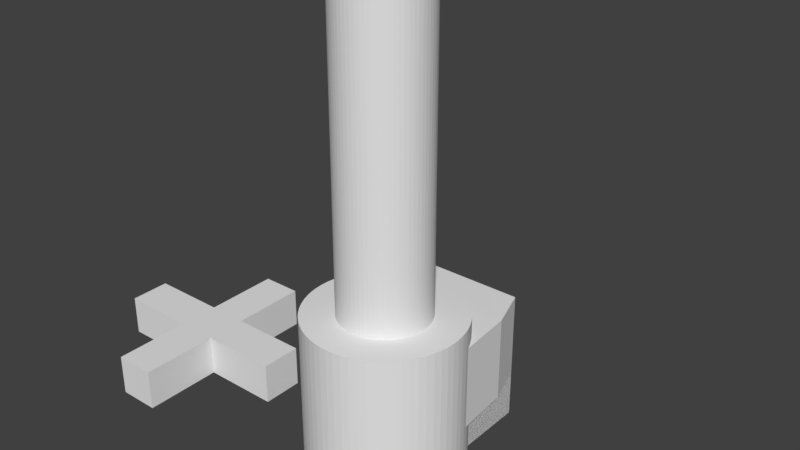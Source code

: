 # Source: blimitscrewcap.blend  (saved by Blender 2.79.0; exported with 4.5.12 LTS)
import bpy
from mathutils import Matrix  # noqa: F401  (used for matrix-valued properties, if any)

bpy.ops.wm.read_factory_settings(use_empty=True)
scene = bpy.context.scene
scene.name = 'Scene'

# ---- collections
col_collection_1 = bpy.data.collections.new('Collection 1'); scene.collection.children.link(col_collection_1)

# ---- materials (node trees are filled in below, after node groups)
mat_material = bpy.data.materials.new('Material')
mat_material.alpha_threshold = 0.0
mat_material.use_transparent_shadow = False
mat_material.roughness = 0.5
mat_material.line_color = (0.0, 0.0, 0.0, 1.0)

# ---- material node trees

# ---- world
world_world = bpy.data.worlds.new('World'); scene.world = world_world
world_world.color = (0.05088, 0.05088, 0.05088)
world_world.use_sun_shadow = False
world_world.sun_shadow_jitter_overblur = 0.0
world_world.cycles.sampling_method = 'MANUAL'

# ---- meshes
me_cube_002 = bpy.data.meshes.new('Cube.002')
me_cube_002.from_pydata([(-1.0, -1.0, -1.0), (-1.0, -1.0, 1.0), (-1.0, 1.0, -1.0), (-1.0, 1.0, 1.0), (1.0, -1.0, -1.0), (1.0, -1.0, 1.0), (1.0, 1.0, -1.0), (1.0, 1.0, 1.0)], [], [(0, 1, 3, 2), (2, 3, 7, 6), (6, 7, 5, 4), (4, 5, 1, 0), (2, 6, 4, 0), (7, 3, 1, 5)])
me_cube_002.use_remesh_preserve_volume = False
me_cube_002.use_remesh_preserve_attributes = False
me_cube_002.use_mirror_vertex_groups = False
me_cube_002.update()
me_cube_001 = bpy.data.meshes.new('Cube.001')
me_cube_001.from_pydata([(-1.0, -1.0, -1.0), (-1.0, -1.0, 1.0), (-1.0, 1.0, -1.0), (-1.0, 1.0, 1.0), (1.0, -1.0, -1.0), (1.0, -1.0, 1.0), (1.0, 1.0, -1.0), (1.0, 1.0, 1.0), (-1.0, -4.8, -1.0), (-1.0, -4.8, 1.0), (1.0, -4.8, 1.0), (1.0, -4.8, -1.0), (-4.8, 1.0, -1.0), (-4.8, -1.0, -1.0), (-4.8, -1.0, 1.0), (-4.8, 1.0, 1.0), (4.8, 1.0, 1.0), (4.8, 1.0, -1.0), (4.8, -1.0, -1.0), (4.8, -1.0, 1.0), (-1.0, 4.8, 1.0), (-1.0, 4.8, -1.0), (1.0, 4.8, -1.0), (1.0, 4.8, 1.0)], [], [(1, 3, 15, 14), (3, 7, 23, 20), (5, 4, 18, 19), (5, 1, 9, 10), (2, 6, 4, 0), (7, 3, 1, 5), (11, 10, 9, 8), (4, 5, 10, 11), (1, 0, 8, 9), (0, 4, 11, 8), (13, 14, 15, 12), (2, 0, 13, 12), (3, 2, 12, 15), (0, 1, 14, 13), (17, 16, 19, 18), (4, 6, 17, 18), (7, 5, 19, 16), (6, 7, 16, 17), (21, 20, 23, 22), (2, 3, 20, 21), (7, 6, 22, 23), (6, 2, 21, 22)])
me_cube_001.use_remesh_preserve_volume = False
me_cube_001.use_remesh_preserve_attributes = False
me_cube_001.use_mirror_vertex_groups = False
me_cube_001.update()
me_cylinder_001 = bpy.data.meshes.new('Cylinder.001')
me_cylinder_001.from_pydata([(0.0, 1.0, -1.0), (0.0, 1.0, 1.0), (0.09802, 0.9952, -1.0), (0.09802, 0.9952, 1.0), (0.1951, 0.9808, -1.0), (0.1951, 0.9808, 1.0), (0.2903, 0.9569, -1.0), (0.2903, 0.9569, 1.0), (0.3827, 0.9239, -1.0), (0.3827, 0.9239, 1.0), (0.4714, 0.8819, -1.0), (0.4714, 0.8819, 1.0), (0.5556, 0.8315, -1.0), (0.5556, 0.8315, 1.0), (0.6344, 0.773, -1.0), (0.6344, 0.773, 1.0), (0.7071, 0.7071, -1.0), (0.7071, 0.7071, 1.0), (0.773, 0.6344, -1.0), (0.773, 0.6344, 1.0), (0.8315, 0.5556, -1.0), (0.8315, 0.5556, 1.0), (0.8819, 0.4714, -1.0), (0.8819, 0.4714, 1.0), (0.9239, 0.3827, -1.0), (0.9239, 0.3827, 1.0), (0.9569, 0.2903, -1.0), (0.9569, 0.2903, 1.0), (0.9808, 0.1951, -1.0), (0.9808, 0.1951, 1.0), (0.9952, 0.09802, -1.0), (0.9952, 0.09802, 1.0), (1.0, -1.629e-07, -1.0), (1.0, -1.629e-07, 1.0), (0.9952, -0.09802, -1.0), (0.9952, -0.09802, 1.0), (0.9808, -0.1951, -1.0), (0.9808, -0.1951, 1.0), (0.9569, -0.2903, -1.0), (0.9569, -0.2903, 1.0), (0.9239, -0.3827, -1.0), (0.9239, -0.3827, 1.0), (0.8819, -0.4714, -1.0), (0.8819, -0.4714, 1.0), (0.8315, -0.5556, -1.0), (0.8315, -0.5556, 1.0), (0.773, -0.6344, -1.0), (0.773, -0.6344, 1.0), (0.7071, -0.7071, -1.0), (0.7071, -0.7071, 1.0), (0.6344, -0.773, -1.0), (0.6344, -0.773, 1.0), (0.5556, -0.8315, -1.0), (0.5556, -0.8315, 1.0), (0.4714, -0.8819, -1.0), (0.4714, -0.8819, 1.0), (0.3827, -0.9239, -1.0), (0.3827, -0.9239, 1.0), (0.2903, -0.9569, -1.0), (0.2903, -0.9569, 1.0), (0.1951, -0.9808, -1.0), (0.1951, -0.9808, 1.0), (0.09802, -0.9952, -1.0), (0.09802, -0.9952, 1.0), (-8.027e-07, -1.0, -1.0), (-8.027e-07, -1.0, 1.0), (-0.09802, -0.9952, -1.0), (-0.09802, -0.9952, 1.0), (-0.1951, -0.9808, -1.0), (-0.1951, -0.9808, 1.0), (-0.2903, -0.9569, -1.0), (-0.2903, -0.9569, 1.0), (-0.3827, -0.9239, -1.0), (-0.3827, -0.9239, 1.0), (-0.4714, -0.8819, -1.0), (-0.4714, -0.8819, 1.0), (-0.5556, -0.8315, -1.0), (-0.5556, -0.8315, 1.0), (-0.6344, -0.773, -1.0), (-0.6344, -0.773, 1.0), (-0.7071, -0.7071, -1.0), (-0.7071, -0.7071, 1.0), (-0.773, -0.6344, -1.0), (-0.773, -0.6344, 1.0), (-0.8315, -0.5556, -1.0), (-0.8315, -0.5556, 1.0), (-0.8819, -0.4714, -1.0), (-0.8819, -0.4714, 1.0), (-0.9239, -0.3827, -1.0), (-0.9239, -0.3827, 1.0), (-0.9569, -0.2903, -1.0), (-0.9569, -0.2903, 1.0), (-0.9808, -0.1951, -1.0), (-0.9808, -0.1951, 1.0), (-0.9952, -0.09802, -1.0), (-0.9952, -0.09802, 1.0), (-1.0, -4.649e-07, -1.0), (-1.0, -4.649e-07, 1.0), (-0.9952, 0.09802, -1.0), (-0.9952, 0.09802, 1.0), (-0.9808, 0.1951, -1.0), (-0.9808, 0.1951, 1.0), (-0.9569, 0.2903, -1.0), (-0.9569, 0.2903, 1.0), (-0.9239, 0.3827, -1.0), (-0.9239, 0.3827, 1.0), (-0.8819, 0.4714, -1.0), (-0.8819, 0.4714, 1.0), (-0.8315, 0.5556, -1.0), (-0.8315, 0.5556, 1.0), (-0.773, 0.6344, -1.0), (-0.773, 0.6344, 1.0), (-0.7071, 0.7071, -1.0), (-0.7071, 0.7071, 1.0), (-0.6344, 0.773, -1.0), (-0.6344, 0.773, 1.0), (-0.5556, 0.8315, -1.0), (-0.5556, 0.8315, 1.0), (-0.4714, 0.8819, -1.0), (-0.4714, 0.8819, 1.0), (-0.3827, 0.9239, -1.0), (-0.3827, 0.9239, 1.0), (-0.2903, 0.9569, -1.0), (-0.2903, 0.9569, 1.0), (-0.1951, 0.9808, -1.0), (-0.1951, 0.9808, 1.0), (-0.09802, 0.9952, -1.0), (-0.09802, 0.9952, 1.0)], [], [(0, 1, 3, 2), (2, 3, 5, 4), (4, 5, 7, 6), (6, 7, 9, 8), (8, 9, 11, 10), (10, 11, 13, 12), (12, 13, 15, 14), (14, 15, 17, 16), (16, 17, 19, 18), (18, 19, 21, 20), (20, 21, 23, 22), (22, 23, 25, 24), (24, 25, 27, 26), (26, 27, 29, 28), (28, 29, 31, 30), (30, 31, 33, 32), (32, 33, 35, 34), (34, 35, 37, 36), (36, 37, 39, 38), (38, 39, 41, 40), (40, 41, 43, 42), (42, 43, 45, 44), (44, 45, 47, 46), (46, 47, 49, 48), (48, 49, 51, 50), (50, 51, 53, 52), (52, 53, 55, 54), (54, 55, 57, 56), (56, 57, 59, 58), (58, 59, 61, 60), (60, 61, 63, 62), (62, 63, 65, 64), (64, 65, 67, 66), (66, 67, 69, 68), (68, 69, 71, 70), (70, 71, 73, 72), (72, 73, 75, 74), (74, 75, 77, 76), (76, 77, 79, 78), (78, 79, 81, 80), (80, 81, 83, 82), (82, 83, 85, 84), (84, 85, 87, 86), (86, 87, 89, 88), (88, 89, 91, 90), (90, 91, 93, 92), (92, 93, 95, 94), (94, 95, 97, 96), (96, 97, 99, 98), (98, 99, 101, 100), (100, 101, 103, 102), (102, 103, 105, 104), (104, 105, 107, 106), (106, 107, 109, 108), (108, 109, 111, 110), (110, 111, 113, 112), (112, 113, 115, 114), (114, 115, 117, 116), (116, 117, 119, 118), (118, 119, 121, 120), (120, 121, 123, 122), (122, 123, 125, 124), (3, 1, 127, 125, 123, 121, 119, 117, 115, 113, 111, 109, 107, 105, 103, 101, 99, 97, 95, 93, 91, 89, 87, 85, 83, 81, 79, 77, 75, 73, 71, 69, 67, 65, 63, 61, 59, 57, 55, 53, 51, 49, 47, 45, 43, 41, 39, 37, 35, 33, 31, 29, 27, 25, 23, 21, 19, 17, 15, 13, 11, 9, 7, 5), (124, 125, 127, 126), (126, 127, 1, 0), (0, 2, 4, 6, 8, 10, 12, 14, 16, 18, 20, 22, 24, 26, 28, 30, 32, 34, 36, 38, 40, 42, 44, 46, 48, 50, 52, 54, 56, 58, 60, 62, 64, 66, 68, 70, 72, 74, 76, 78, 80, 82, 84, 86, 88, 90, 92, 94, 96, 98, 100, 102, 104, 106, 108, 110, 112, 114, 116, 118, 120, 122, 124, 126)])
me_cylinder_001.use_remesh_preserve_volume = False
me_cylinder_001.use_remesh_preserve_attributes = False
me_cylinder_001.use_mirror_vertex_groups = False
me_cylinder_001.update()
me_cylinder_002 = bpy.data.meshes.new('Cylinder.002')
me_cylinder_002.from_pydata([(0.0, 1.0, -1.0), (0.0, 1.0, 1.0), (0.09802, 0.9952, -1.0), (0.09802, 0.9952, 1.0), (0.1951, 0.9808, -1.0), (0.1951, 0.9808, 1.0), (0.2903, 0.9569, -1.0), (0.2903, 0.9569, 1.0), (0.3827, 0.9239, -1.0), (0.3827, 0.9239, 1.0), (0.4714, 0.8819, -1.0), (0.4714, 0.8819, 1.0), (0.5556, 0.8315, -1.0), (0.5556, 0.8315, 1.0), (0.6344, 0.773, -1.0), (0.6344, 0.773, 1.0), (0.7071, 0.7071, -1.0), (0.7071, 0.7071, 1.0), (0.773, 0.6344, -1.0), (0.773, 0.6344, 1.0), (0.8315, 0.5556, -1.0), (0.8315, 0.5556, 1.0), (0.8819, 0.4714, -1.0), (0.8819, 0.4714, 1.0), (0.9239, 0.3827, -1.0), (0.9239, 0.3827, 1.0), (0.9569, 0.2903, -1.0), (0.9569, 0.2903, 1.0), (0.9808, 0.1951, -1.0), (0.9808, 0.1951, 1.0), (0.9952, 0.09802, -1.0), (0.9952, 0.09802, 1.0), (1.0, -1.629e-07, -1.0), (1.0, -1.629e-07, 1.0), (0.9952, -0.09802, -1.0), (0.9952, -0.09802, 1.0), (0.9808, -0.1951, -1.0), (0.9808, -0.1951, 1.0), (0.9569, -0.2903, -1.0), (0.9569, -0.2903, 1.0), (0.9239, -0.3827, -1.0), (0.9239, -0.3827, 1.0), (0.8819, -0.4714, -1.0), (0.8819, -0.4714, 1.0), (0.8315, -0.5556, -1.0), (0.8315, -0.5556, 1.0), (0.773, -0.6344, -1.0), (0.773, -0.6344, 1.0), (0.7071, -0.7071, -1.0), (0.7071, -0.7071, 1.0), (0.6344, -0.773, -1.0), (0.6344, -0.773, 1.0), (0.5556, -0.8315, -1.0), (0.5556, -0.8315, 1.0), (0.4714, -0.8819, -1.0), (0.4714, -0.8819, 1.0), (0.3827, -0.9239, -1.0), (0.3827, -0.9239, 1.0), (0.2903, -0.9569, -1.0), (0.2903, -0.9569, 1.0), (0.1951, -0.9808, -1.0), (0.1951, -0.9808, 1.0), (0.09802, -0.9952, -1.0), (0.09802, -0.9952, 1.0), (-8.027e-07, -1.0, -1.0), (-8.027e-07, -1.0, 1.0), (-0.09802, -0.9952, -1.0), (-0.09802, -0.9952, 1.0), (-0.1951, -0.9808, -1.0), (-0.1951, -0.9808, 1.0), (-0.2903, -0.9569, -1.0), (-0.2903, -0.9569, 1.0), (-0.3827, -0.9239, -1.0), (-0.3827, -0.9239, 1.0), (-0.4714, -0.8819, -1.0), (-0.4714, -0.8819, 1.0), (-0.5556, -0.8315, -1.0), (-0.5556, -0.8315, 1.0), (-0.6344, -0.773, -1.0), (-0.6344, -0.773, 1.0), (-0.7071, -0.7071, -1.0), (-0.7071, -0.7071, 1.0), (-0.773, -0.6344, -1.0), (-0.773, -0.6344, 1.0), (-0.8315, -0.5556, -1.0), (-0.8315, -0.5556, 1.0), (-0.8819, -0.4714, -1.0), (-0.8819, -0.4714, 1.0), (-0.9239, -0.3827, -1.0), (-0.9239, -0.3827, 1.0), (-0.9569, -0.2903, -1.0), (-0.9569, -0.2903, 1.0), (-0.9808, -0.1951, -1.0), (-0.9808, -0.1951, 1.0), (-0.9952, -0.09802, -1.0), (-0.9952, -0.09802, 1.0), (-1.0, -4.649e-07, -1.0), (-1.0, -4.649e-07, 1.0), (-0.9952, 0.09802, -1.0), (-0.9952, 0.09802, 1.0), (-0.9808, 0.1951, -1.0), (-0.9808, 0.1951, 1.0), (-0.9569, 0.2903, -1.0), (-0.9569, 0.2903, 1.0), (-0.9239, 0.3827, -1.0), (-0.9239, 0.3827, 1.0), (-0.8819, 0.4714, -1.0), (-0.8819, 0.4714, 1.0), (-0.8315, 0.5556, -1.0), (-0.8315, 0.5556, 1.0), (-0.773, 0.6344, -1.0), (-0.773, 0.6344, 1.0), (-0.7071, 0.7071, -1.0), (-0.7071, 0.7071, 1.0), (-0.6344, 0.773, -1.0), (-0.6344, 0.773, 1.0), (-0.5556, 0.8315, -1.0), (-0.5556, 0.8315, 1.0), (-0.4714, 0.8819, -1.0), (-0.4714, 0.8819, 1.0), (-0.3827, 0.9239, -1.0), (-0.3827, 0.9239, 1.0), (-0.2903, 0.9569, -1.0), (-0.2903, 0.9569, 1.0), (-0.1951, 0.9808, -1.0), (-0.1951, 0.9808, 1.0), (-0.09802, 0.9952, -1.0), (-0.09802, 0.9952, 1.0)], [], [(0, 1, 3, 2), (2, 3, 5, 4), (4, 5, 7, 6), (6, 7, 9, 8), (8, 9, 11, 10), (10, 11, 13, 12), (12, 13, 15, 14), (14, 15, 17, 16), (16, 17, 19, 18), (18, 19, 21, 20), (20, 21, 23, 22), (22, 23, 25, 24), (24, 25, 27, 26), (26, 27, 29, 28), (28, 29, 31, 30), (30, 31, 33, 32), (32, 33, 35, 34), (34, 35, 37, 36), (36, 37, 39, 38), (38, 39, 41, 40), (40, 41, 43, 42), (42, 43, 45, 44), (44, 45, 47, 46), (46, 47, 49, 48), (48, 49, 51, 50), (50, 51, 53, 52), (52, 53, 55, 54), (54, 55, 57, 56), (56, 57, 59, 58), (58, 59, 61, 60), (60, 61, 63, 62), (62, 63, 65, 64), (64, 65, 67, 66), (66, 67, 69, 68), (68, 69, 71, 70), (70, 71, 73, 72), (72, 73, 75, 74), (74, 75, 77, 76), (76, 77, 79, 78), (78, 79, 81, 80), (80, 81, 83, 82), (82, 83, 85, 84), (84, 85, 87, 86), (86, 87, 89, 88), (88, 89, 91, 90), (90, 91, 93, 92), (92, 93, 95, 94), (94, 95, 97, 96), (96, 97, 99, 98), (98, 99, 101, 100), (100, 101, 103, 102), (102, 103, 105, 104), (104, 105, 107, 106), (106, 107, 109, 108), (108, 109, 111, 110), (110, 111, 113, 112), (112, 113, 115, 114), (114, 115, 117, 116), (116, 117, 119, 118), (118, 119, 121, 120), (120, 121, 123, 122), (122, 123, 125, 124), (3, 1, 127, 125, 123, 121, 119, 117, 115, 113, 111, 109, 107, 105, 103, 101, 99, 97, 95, 93, 91, 89, 87, 85, 83, 81, 79, 77, 75, 73, 71, 69, 67, 65, 63, 61, 59, 57, 55, 53, 51, 49, 47, 45, 43, 41, 39, 37, 35, 33, 31, 29, 27, 25, 23, 21, 19, 17, 15, 13, 11, 9, 7, 5), (124, 125, 127, 126), (126, 127, 1, 0), (0, 2, 4, 6, 8, 10, 12, 14, 16, 18, 20, 22, 24, 26, 28, 30, 32, 34, 36, 38, 40, 42, 44, 46, 48, 50, 52, 54, 56, 58, 60, 62, 64, 66, 68, 70, 72, 74, 76, 78, 80, 82, 84, 86, 88, 90, 92, 94, 96, 98, 100, 102, 104, 106, 108, 110, 112, 114, 116, 118, 120, 122, 124, 126)])
me_cylinder_002.use_remesh_preserve_volume = False
me_cylinder_002.use_remesh_preserve_attributes = False
me_cylinder_002.use_mirror_vertex_groups = False
me_cylinder_002.update()
me_cylinder = bpy.data.meshes.new('Cylinder')
me_cylinder.from_pydata([(0.0, 1.0, -1.0), (0.0, 1.0, 1.0), (0.09802, 0.9952, -1.0), (0.09802, 0.9952, 1.0), (0.1951, 0.9808, -1.0), (0.1951, 0.9808, 1.0), (0.2903, 0.9569, -1.0), (0.2903, 0.9569, 1.0), (0.3827, 0.9239, -1.0), (0.3827, 0.9239, 1.0), (0.4714, 0.8819, -1.0), (0.4714, 0.8819, 1.0), (0.5556, 0.8315, -1.0), (0.5556, 0.8315, 1.0), (0.6344, 0.773, -1.0), (0.6344, 0.773, 1.0), (0.7071, 0.7071, -1.0), (0.7071, 0.7071, 1.0), (0.773, 0.6344, -1.0), (0.773, 0.6344, 1.0), (0.8315, 0.5556, -1.0), (0.8315, 0.5556, 1.0), (0.8819, 0.4714, -1.0), (0.8819, 0.4714, 1.0), (0.9239, 0.3827, -1.0), (0.9239, 0.3827, 1.0), (0.9569, 0.2903, -1.0), (0.9569, 0.2903, 1.0), (0.9808, 0.1951, -1.0), (0.9808, 0.1951, 1.0), (0.9952, 0.09802, -1.0), (0.9952, 0.09802, 1.0), (1.0, -1.629e-07, -1.0), (1.0, -1.629e-07, 1.0), (0.9952, -0.09802, -1.0), (0.9952, -0.09802, 1.0), (0.9808, -0.1951, -1.0), (0.9808, -0.1951, 1.0), (0.9569, -0.2903, -1.0), (0.9569, -0.2903, 1.0), (0.9239, -0.3827, -1.0), (0.9239, -0.3827, 1.0), (0.8819, -0.4714, -1.0), (0.8819, -0.4714, 1.0), (0.8315, -0.5556, -1.0), (0.8315, -0.5556, 1.0), (0.773, -0.6344, -1.0), (0.773, -0.6344, 1.0), (0.7071, -0.7071, -1.0), (0.7071, -0.7071, 1.0), (0.6344, -0.773, -1.0), (0.6344, -0.773, 1.0), (0.5556, -0.8315, -1.0), (0.5556, -0.8315, 1.0), (0.4714, -0.8819, -1.0), (0.4714, -0.8819, 1.0), (0.3827, -0.9239, -1.0), (0.3827, -0.9239, 1.0), (0.2903, -0.9569, -1.0), (0.2903, -0.9569, 1.0), (0.1951, -0.9808, -1.0), (0.1951, -0.9808, 1.0), (0.09802, -0.9952, -1.0), (0.09802, -0.9952, 1.0), (-8.027e-07, -1.0, -1.0), (-8.027e-07, -1.0, 1.0), (-0.09802, -0.9952, -1.0), (-0.09802, -0.9952, 1.0), (-0.1951, -0.9808, -1.0), (-0.1951, -0.9808, 1.0), (-0.2903, -0.9569, -1.0), (-0.2903, -0.9569, 1.0), (-0.3827, -0.9239, -1.0), (-0.3827, -0.9239, 1.0), (-0.4714, -0.8819, -1.0), (-0.4714, -0.8819, 1.0), (-0.5556, -0.8315, -1.0), (-0.5556, -0.8315, 1.0), (-0.6344, -0.773, -1.0), (-0.6344, -0.773, 1.0), (-0.7071, -0.7071, -1.0), (-0.7071, -0.7071, 1.0), (-0.773, -0.6344, -1.0), (-0.773, -0.6344, 1.0), (-0.8315, -0.5556, -1.0), (-0.8315, -0.5556, 1.0), (-0.8819, -0.4714, -1.0), (-0.8819, -0.4714, 1.0), (-0.9239, -0.3827, -1.0), (-0.9239, -0.3827, 1.0), (-0.9569, -0.2903, -1.0), (-0.9569, -0.2903, 1.0), (-0.9808, -0.1951, -1.0), (-0.9808, -0.1951, 1.0), (-0.9952, -0.09802, -1.0), (-0.9952, -0.09802, 1.0), (-1.0, -4.649e-07, -1.0), (-1.0, -4.649e-07, 1.0), (-0.9952, 0.09802, -1.0), (-0.9952, 0.09802, 1.0), (-0.9808, 0.1951, -1.0), (-0.9808, 0.1951, 1.0), (-0.9569, 0.2903, -1.0), (-0.9569, 0.2903, 1.0), (-0.9239, 0.3827, -1.0), (-0.9239, 0.3827, 1.0), (-0.8819, 0.4714, -1.0), (-0.8819, 0.4714, 1.0), (-0.8315, 0.5556, -1.0), (-0.8315, 0.5556, 1.0), (-0.773, 0.6344, -1.0), (-0.773, 0.6344, 1.0), (-0.7071, 0.7071, -1.0), (-0.7071, 0.7071, 1.0), (-0.6344, 0.773, -1.0), (-0.6344, 0.773, 1.0), (-0.5556, 0.8315, -1.0), (-0.5556, 0.8315, 1.0), (-0.4714, 0.8819, -1.0), (-0.4714, 0.8819, 1.0), (-0.3827, 0.9239, -1.0), (-0.3827, 0.9239, 1.0), (-0.2903, 0.9569, -1.0), (-0.2903, 0.9569, 1.0), (-0.1951, 0.9808, -1.0), (-0.1951, 0.9808, 1.0), (-0.09802, 0.9952, -1.0), (-0.09802, 0.9952, 1.0)], [], [(0, 1, 3, 2), (2, 3, 5, 4), (4, 5, 7, 6), (6, 7, 9, 8), (8, 9, 11, 10), (10, 11, 13, 12), (12, 13, 15, 14), (14, 15, 17, 16), (16, 17, 19, 18), (18, 19, 21, 20), (20, 21, 23, 22), (22, 23, 25, 24), (24, 25, 27, 26), (26, 27, 29, 28), (28, 29, 31, 30), (30, 31, 33, 32), (32, 33, 35, 34), (34, 35, 37, 36), (36, 37, 39, 38), (38, 39, 41, 40), (40, 41, 43, 42), (42, 43, 45, 44), (44, 45, 47, 46), (46, 47, 49, 48), (48, 49, 51, 50), (50, 51, 53, 52), (52, 53, 55, 54), (54, 55, 57, 56), (56, 57, 59, 58), (58, 59, 61, 60), (60, 61, 63, 62), (62, 63, 65, 64), (64, 65, 67, 66), (66, 67, 69, 68), (68, 69, 71, 70), (70, 71, 73, 72), (72, 73, 75, 74), (74, 75, 77, 76), (76, 77, 79, 78), (78, 79, 81, 80), (80, 81, 83, 82), (82, 83, 85, 84), (84, 85, 87, 86), (86, 87, 89, 88), (88, 89, 91, 90), (90, 91, 93, 92), (92, 93, 95, 94), (94, 95, 97, 96), (96, 97, 99, 98), (98, 99, 101, 100), (100, 101, 103, 102), (102, 103, 105, 104), (104, 105, 107, 106), (106, 107, 109, 108), (108, 109, 111, 110), (110, 111, 113, 112), (112, 113, 115, 114), (114, 115, 117, 116), (116, 117, 119, 118), (118, 119, 121, 120), (120, 121, 123, 122), (122, 123, 125, 124), (3, 1, 127, 125, 123, 121, 119, 117, 115, 113, 111, 109, 107, 105, 103, 101, 99, 97, 95, 93, 91, 89, 87, 85, 83, 81, 79, 77, 75, 73, 71, 69, 67, 65, 63, 61, 59, 57, 55, 53, 51, 49, 47, 45, 43, 41, 39, 37, 35, 33, 31, 29, 27, 25, 23, 21, 19, 17, 15, 13, 11, 9, 7, 5), (124, 125, 127, 126), (126, 127, 1, 0), (0, 2, 4, 6, 8, 10, 12, 14, 16, 18, 20, 22, 24, 26, 28, 30, 32, 34, 36, 38, 40, 42, 44, 46, 48, 50, 52, 54, 56, 58, 60, 62, 64, 66, 68, 70, 72, 74, 76, 78, 80, 82, 84, 86, 88, 90, 92, 94, 96, 98, 100, 102, 104, 106, 108, 110, 112, 114, 116, 118, 120, 122, 124, 126)])
me_cylinder.use_remesh_preserve_volume = False
me_cylinder.use_remesh_preserve_attributes = False
me_cylinder.use_mirror_vertex_groups = False
me_cylinder.update()
me_cube = bpy.data.meshes.new('Cube')
me_cube.from_pydata([(0.8041, 1.0, -1.0), (-0.8041, 1.0, -1.0), (0.8041, 1.0, 1.0), (-0.8041, 1.0, 1.0), (0.6398, 1.5, -1.0), (-0.6398, 1.5, -1.0), (0.6398, 1.5, 1.0), (-0.6398, 1.5, 1.0), (-0.3962, -0.3251, -1.0), (-0.3962, -0.3251, 1.0), (-0.4261, -0.2847, -1.0), (-0.4261, -0.2847, 1.0), (0.05023, -0.51, 1.0), (0.05023, -0.51, -1.0), (-4.114e-07, -0.5125, 1.0), (-4.114e-07, -0.5125, -1.0), (-0.3624, -0.3624, -1.0), (-0.3624, -0.3624, 1.0), (-0.05023, -0.51, 1.0), (-0.05023, -0.51, -1.0), (0.05023, 0.51, -1.0), (0.05023, 0.51, 1.0), (0.09998, 0.5027, -1.0), (0.09998, 0.5027, 1.0), (0.452, 0.2416, 1.0), (0.452, 0.2416, -1.0), (0.4261, 0.2847, 1.0), (0.4261, 0.2847, -1.0), (0.0, 0.5125, -1.0), (0.0, 0.5125, 1.0), (0.3962, 0.3251, 1.0), (0.3962, 0.3251, -1.0), (-0.1488, -0.4904, 1.0), (-0.1488, -0.4904, -1.0), (-0.4904, -0.1488, -1.0), (-0.4904, -0.1488, 1.0), (-0.09998, -0.5027, 1.0), (-0.09998, -0.5027, -1.0), (-0.1961, -0.4735, 1.0), (-0.1961, -0.4735, -1.0), (0.09998, -0.5027, 1.0), (0.09998, -0.5027, -1.0), (0.2416, -0.452, 1.0), (0.2416, -0.452, -1.0), (0.1961, -0.4735, 1.0), (0.1961, -0.4735, -1.0), (0.1488, -0.4904, 1.0), (0.1488, -0.4904, -1.0), (-0.452, -0.2416, -1.0), (-0.452, -0.2416, 1.0), (-0.4735, -0.1961, -1.0), (-0.4735, -0.1961, 1.0), (-0.5027, -0.09998, -1.0), (-0.5027, -0.09998, 1.0), (-0.51, -0.05023, -1.0), (-0.51, -0.05023, 1.0), (0.3624, 0.3624, -1.0), (0.3624, 0.3624, 1.0), (0.3251, 0.3962, -1.0), (0.3251, 0.3962, 1.0), (0.1488, 0.4904, -1.0), (0.1488, 0.4904, 1.0), (0.2847, 0.4261, -1.0), (0.2847, 0.4261, 1.0), (-0.3251, -0.3962, 1.0), (-0.3251, -0.3962, -1.0), (-0.2847, -0.4261, 1.0), (-0.2847, -0.4261, -1.0), (-0.2416, -0.452, 1.0), (-0.2416, -0.452, -1.0), (0.3624, -0.3624, 1.0), (0.3624, -0.3624, -1.0), (0.3251, -0.3962, 1.0), (0.3251, -0.3962, -1.0), (0.2847, -0.4261, 1.0), (0.2847, -0.4261, -1.0), (-0.05024, 0.51, -1.0), (-0.05024, 0.51, 1.0), (-0.09999, 0.5027, -1.0), (-0.09999, 0.5027, 1.0), (0.4735, -0.1961, 1.0), (0.4735, -0.1961, -1.0), (0.4904, -0.1488, 1.0), (0.4904, -0.1488, -1.0), (-0.4261, 0.2847, -1.0), (-0.4261, 0.2847, 1.0), (-0.452, 0.2416, -1.0), (-0.452, 0.2416, 1.0), (-0.5027, 0.09998, -1.0), (-0.5027, 0.09998, 1.0), (-0.3962, 0.3251, -1.0), (-0.3962, 0.3251, 1.0), (-0.3624, 0.3624, -1.0), (-0.3624, 0.3624, 1.0), (-0.3251, 0.3962, -1.0), (-0.3251, 0.3962, 1.0), (-0.1961, 0.4735, -1.0), (-0.1961, 0.4735, 1.0), (-0.2416, 0.452, -1.0), (-0.2416, 0.452, 1.0), (-0.4735, 0.1961, -1.0), (-0.4735, 0.1961, 1.0), (-0.4904, 0.1488, -1.0), (-0.4904, 0.1488, 1.0), (-0.51, 0.05023, -1.0), (-0.51, 0.05023, 1.0), (-0.5125, -2.383e-07, -1.0), (-0.5125, -2.383e-07, 1.0), (-0.1488, 0.4904, -1.0), (-0.1488, 0.4904, 1.0), (0.5125, -8.35e-08, 1.0), (0.5125, -8.35e-08, -1.0), (0.4261, -0.2847, 1.0), (0.4261, -0.2847, -1.0), (0.3962, -0.3251, 1.0), (0.3962, -0.3251, -1.0), (0.51, 0.05023, 1.0), (0.51, 0.05023, -1.0), (0.4735, 0.1961, 1.0), (0.4735, 0.1961, -1.0), (-0.2847, 0.4261, -1.0), (-0.2847, 0.4261, 1.0), (0.1961, 0.4735, -1.0), (0.1961, 0.4735, 1.0), (0.4904, 0.1488, 1.0), (0.4904, 0.1488, -1.0), (0.5027, -0.09998, 1.0), (0.5027, -0.09998, -1.0), (0.452, -0.2416, 1.0), (0.452, -0.2416, -1.0), (0.51, -0.05023, 1.0), (0.51, -0.05023, -1.0), (0.5027, 0.09998, 1.0), (0.5027, 0.09998, -1.0), (0.2416, 0.452, -1.0), (0.2416, 0.452, 1.0), (0.8646, 0.1957, -1.0), (0.01613, -0.8035, -1.0), (0.8716, -0.02667, -1.0), (0.8067, -0.2379, -1.0), (0.7022, -0.4273, -1.0), (0.5632, -0.5855, -1.0), (0.3969, -0.7046, -1.0), (0.2114, -0.7785, -1.0), (-0.01613, -0.8035, -1.0), (-0.8646, 0.1957, -1.0), (-0.5718, -0.1191, -1.0), (-0.2114, -0.7785, -1.0), (-0.3969, -0.7046, -1.0), (-0.5632, -0.5855, -1.0), (-0.7022, -0.4273, -1.0), (-0.8067, -0.2379, -1.0), (-0.8716, -0.02667, -1.0), (0.01613, -0.8035, 1.0), (0.8646, 0.1957, 1.0), (0.2114, -0.7785, 1.0), (0.3969, -0.7046, 1.0), (0.5632, -0.5855, 1.0), (0.7022, -0.4273, 1.0), (0.8067, -0.2379, 1.0), (0.8716, -0.02667, 1.0), (-0.8646, 0.1957, 1.0), (-0.01613, -0.8035, 1.0), (-0.5718, -0.1191, 1.0), (-0.8716, -0.02667, 1.0), (-0.8067, -0.2379, 1.0), (-0.7022, -0.4273, 1.0), (-0.5632, -0.5855, 1.0), (-0.3969, -0.7046, 1.0), (-0.2114, -0.7785, 1.0)], [], [(110, 130, 126, 82, 80, 128, 112, 114, 70, 72, 74, 42, 44, 46, 40, 12, 14, 18, 36, 32, 38, 68, 66, 64, 17, 9, 11, 49, 51, 35, 53, 55, 107, 163, 162, 153, 155, 156, 157, 158, 159, 160, 154, 2), (145, 161, 3, 1), (0, 2, 154, 136), (0, 111, 117, 133, 125, 119, 25, 27, 31, 56, 58, 62, 134, 122, 60, 22, 20, 28, 76, 78, 108, 96, 98, 120, 94, 92, 90, 84, 86, 100, 102, 88, 104, 106, 146, 145, 1), (2, 0, 4, 6), (6, 4, 5, 7), (3, 2, 6, 7), (1, 3, 7, 5), (0, 1, 5, 4), (8, 9, 17, 16), (67, 66, 68, 69), (62, 63, 135, 134), (19, 18, 14, 15), (47, 46, 44, 45), (117, 116, 132, 133), (56, 57, 59, 58), (45, 44, 42, 43), (54, 55, 53, 52), (115, 114, 112, 113), (122, 123, 61, 60), (96, 97, 99, 98), (41, 40, 46, 47), (27, 26, 30, 31), (20, 21, 29, 28), (127, 126, 130, 131), (131, 130, 110, 111), (111, 110, 116, 117), (33, 32, 36, 37), (104, 105, 107, 106), (86, 87, 101, 100), (52, 53, 35, 34), (129, 128, 80, 81), (120, 121, 95, 94), (76, 77, 79, 78), (10, 11, 9, 8), (88, 89, 105, 104), (81, 80, 82, 83), (92, 93, 91, 90), (2, 3, 161, 163, 107, 105, 89, 103, 101, 87, 85, 91, 93, 95, 121, 99, 97, 109, 79, 77, 29, 21, 23, 61, 123, 135, 63, 59, 57, 30, 26, 24, 118, 124, 132, 116, 110), (50, 51, 49, 48), (125, 124, 118, 119), (90, 91, 85, 84), (69, 68, 38, 39), (75, 74, 72, 73), (22, 23, 21, 20), (34, 35, 51, 50), (98, 99, 121, 120), (113, 112, 128, 129), (58, 59, 63, 62), (134, 135, 123, 122), (25, 24, 26, 27), (119, 118, 24, 25), (108, 109, 97, 96), (39, 38, 32, 33), (84, 85, 87, 86), (73, 72, 70, 71), (133, 132, 124, 125), (78, 79, 109, 108), (31, 30, 57, 56), (43, 42, 74, 75), (137, 153, 162, 144), (102, 103, 89, 88), (15, 14, 12, 13), (37, 36, 18, 19), (60, 61, 23, 22), (83, 82, 126, 127), (65, 64, 66, 67), (16, 17, 64, 65), (28, 29, 77, 76), (71, 70, 114, 115), (13, 12, 40, 41), (106, 107, 55, 54), (48, 49, 11, 10), (100, 101, 103, 102), (94, 95, 93, 92), (144, 147, 146), (147, 148, 146), (148, 149, 146), (149, 150, 146), (150, 151, 146), (151, 152, 146), (152, 145, 146), (161, 164, 163), (164, 165, 163), (165, 166, 163), (166, 167, 163), (167, 168, 163), (168, 169, 163), (169, 162, 163), (136, 154, 160, 138), (138, 160, 159, 139), (139, 159, 158, 140), (140, 158, 157, 141), (141, 157, 156, 142), (142, 156, 155, 143), (143, 155, 153, 137), (144, 162, 169, 147), (147, 169, 168, 148), (148, 168, 167, 149), (149, 167, 166, 150), (150, 166, 165, 151), (151, 165, 164, 152), (152, 164, 161, 145), (144, 146, 106, 54, 52, 34, 50, 48, 10, 8, 16, 65, 67, 69, 39, 33, 37, 19, 15, 13, 41, 47, 45, 43, 75, 73, 71, 115, 113, 129, 81, 83, 127, 131, 111, 0, 136, 138, 139, 140, 141, 142, 143, 137)])
me_cube.materials.append(mat_material)
me_cube.use_remesh_preserve_volume = False
me_cube.use_remesh_preserve_attributes = False
me_cube.use_mirror_vertex_groups = False
me_cube.update()

# ---- objects
ob_cube_002 = bpy.data.objects.new('Cube.002', me_cube_002)
ob_cube_001 = bpy.data.objects.new('Cube.001', me_cube_001)
ob_cylinder_001 = bpy.data.objects.new('Cylinder.001', me_cylinder_001)
ob_cylinder_002 = bpy.data.objects.new('Cylinder.002', me_cylinder_002)
ob_cylinder = bpy.data.objects.new('Cylinder', me_cylinder)
ob_cube = bpy.data.objects.new('Cube', me_cube)

# ---- transforms, parenting, visibility, modifiers, constraints
ob_cube_002.location = (0.0, 4.749, 0.007102)
ob_cube_002.scale = (2.0, 2.0, 2.0)
ob_cube_002.hide_viewport = True
ob_cube_002.lineart.crease_threshold = 0.0
ob_cube_001.location = (-11.27, 0.002385, 3.912e-05)
ob_cube_001.hide_viewport = True
ob_cube_001.lineart.crease_threshold = 0.0
ob_cylinder_001.location = (0.0, 0.0, 10.45)
ob_cylinder_001.scale = (2.075, 2.075, 11.0)
ob_cylinder_001.hide_viewport = True
ob_cylinder_001.lineart.crease_threshold = 0.0
ob_cylinder_002.location = (0.0, 0.0, 2.0)
ob_cylinder_002.scale = (3.625, 3.625, 4.0)
ob_cylinder_002.lineart.crease_threshold = 0.0
_m = ob_cylinder_002.modifiers.new('Boolean', 'BOOLEAN')
_m.object = ob_cylinder_001
_m.solver = 'FAST'
_m = ob_cylinder_002.modifiers.new('Boolean.001', 'BOOLEAN')
_m.object = ob_cube_002
_m.operation = 'UNION'
_m.solver = 'FAST'
ob_cylinder.location = (0.0, 0.0, 6.0)
ob_cylinder.scale = (2.0, 2.0, 6.0)
ob_cylinder.hide_viewport = True
ob_cylinder.lineart.crease_threshold = 0.0
ob_cube.location = (0.0, 0.0, 3.0)
ob_cube.scale = (3.953, 3.953, 2.0)
ob_cube.lock_rotations_4d = False
ob_cube.empty_display_type = 'ARROWS'
ob_cube.hide_viewport = True
ob_cube.lineart.crease_threshold = 0.0

# ---- collection membership
col_collection_1.objects.link(ob_cube_002)
col_collection_1.objects.link(ob_cube_001)
col_collection_1.objects.link(ob_cylinder_001)
col_collection_1.objects.link(ob_cylinder_002)
col_collection_1.objects.link(ob_cylinder)
col_collection_1.objects.link(ob_cube)

# ---- scene / render settings (as saved in the file)
scene.frame_start = 1; scene.frame_end = 250; scene.frame_set(1)
scene.render.engine = 'BLENDER_EEVEE_NEXT'
scene.render.resolution_percentage = 50
scene.render.dither_intensity = 0.0
scene.cycles.use_denoising = False
scene.cycles.samples = 128
scene.cycles.sampling_pattern = 'TABULATED_SOBOL'
scene.cycles.use_adaptive_sampling = False
scene.cycles.use_light_tree = False
scene.cycles.blur_glossy = 0.0
scene.cycles.sample_clamp_indirect = 0.0
scene.view_settings.view_transform = 'Standard'
bpy.context.view_layer.update()

# ---- added for rendering (the .blend has no active camera and no usable light): camera, sun
cam_auto = bpy.data.cameras.new('AutoCamera')
cam_auto.lens = 50.0
cam_auto.sensor_width = 36.0
cam_auto.clip_end = 1000.0
ob_auto_camera = bpy.data.objects.new('AutoCamera', cam_auto)
scene.collection.objects.link(ob_auto_camera)
ob_auto_camera.location = (25.7618, -29.9398, 30.3327)
ob_auto_camera.rotation_euler = (1.09748, -7.21219e-08, 0.694738)
scene.camera = ob_auto_camera
light_auto_sun = bpy.data.lights.new('AutoSun', 'SUN')
light_auto_sun.energy = 3.0
light_auto_sun.angle = 0.0523599
ob_auto_sun = bpy.data.objects.new('AutoSun', light_auto_sun)
scene.collection.objects.link(ob_auto_sun)
ob_auto_sun.rotation_euler = (0.872665, 0.174533, 0.523599)
bpy.context.view_layer.update()
